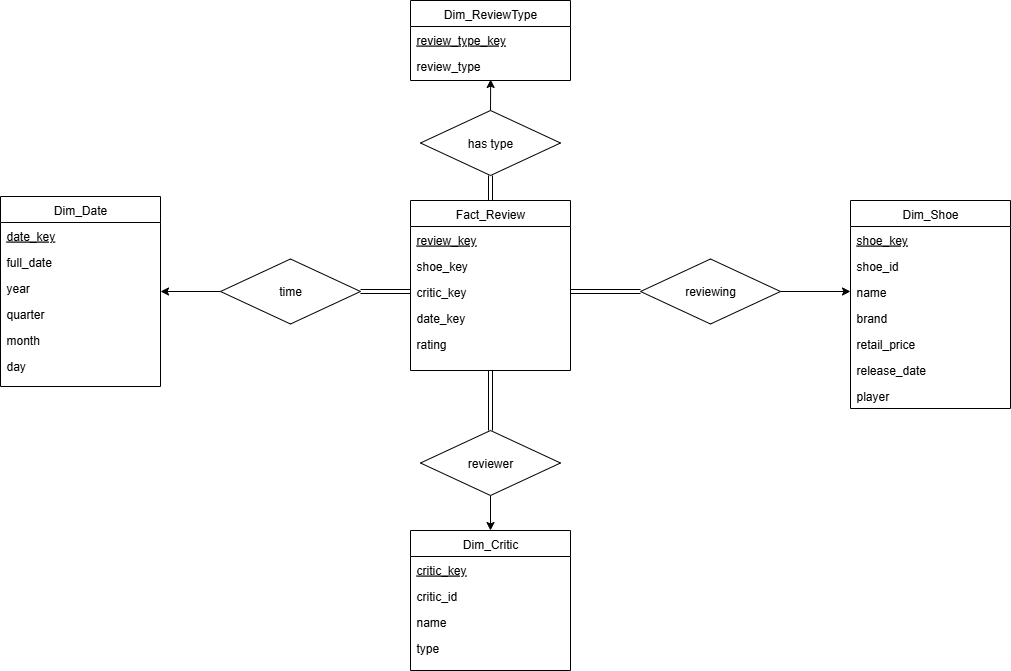

The diagram above was exported from draw.io. Its source (the exported page's mxGraphModel, read from the mxfile embedded in the PNG):
<mxGraphModel dx="2558" dy="749" grid="1" gridSize="10" guides="1" tooltips="1" connect="1" arrows="1" fold="1" page="1" pageScale="1" pageWidth="850" pageHeight="1100" math="0" shadow="0" extFonts="Permanent Marker^https://fonts.googleapis.com/css?family=Permanent+Marker">
  <root>
    <mxCell id="0" />
    <mxCell id="1" parent="0" />
    <mxCell id="OQ9UPeNoew1SrG1z01Rs-1" value="Fact_Review" style="swimlane;fontStyle=0;align=center;verticalAlign=top;childLayout=stackLayout;horizontal=1;startSize=26;horizontalStack=0;resizeParent=1;resizeLast=0;collapsible=1;marginBottom=0;rounded=0;shadow=0;strokeWidth=1;" vertex="1" parent="1">
      <mxGeometry x="340" y="210" width="160" height="170" as="geometry">
        <mxRectangle x="130" y="380" width="160" height="26" as="alternateBounds" />
      </mxGeometry>
    </mxCell>
    <mxCell id="OQ9UPeNoew1SrG1z01Rs-4" value="review_key" style="text;align=left;verticalAlign=top;spacingLeft=4;spacingRight=4;overflow=hidden;rotatable=0;points=[[0,0.5],[1,0.5]];portConstraint=eastwest;rounded=0;shadow=0;html=0;fontStyle=4" vertex="1" parent="OQ9UPeNoew1SrG1z01Rs-1">
      <mxGeometry y="26" width="160" height="26" as="geometry" />
    </mxCell>
    <mxCell id="OQ9UPeNoew1SrG1z01Rs-2" value="shoe_key" style="text;align=left;verticalAlign=top;spacingLeft=4;spacingRight=4;overflow=hidden;rotatable=0;points=[[0,0.5],[1,0.5]];portConstraint=eastwest;fontStyle=0" vertex="1" parent="OQ9UPeNoew1SrG1z01Rs-1">
      <mxGeometry y="52" width="160" height="26" as="geometry" />
    </mxCell>
    <mxCell id="OQ9UPeNoew1SrG1z01Rs-3" value="critic_key" style="text;align=left;verticalAlign=top;spacingLeft=4;spacingRight=4;overflow=hidden;rotatable=0;points=[[0,0.5],[1,0.5]];portConstraint=eastwest;rounded=0;shadow=0;html=0;" vertex="1" parent="OQ9UPeNoew1SrG1z01Rs-1">
      <mxGeometry y="78" width="160" height="26" as="geometry" />
    </mxCell>
    <mxCell id="OQ9UPeNoew1SrG1z01Rs-5" value="date_key" style="text;align=left;verticalAlign=top;spacingLeft=4;spacingRight=4;overflow=hidden;rotatable=0;points=[[0,0.5],[1,0.5]];portConstraint=eastwest;rounded=0;shadow=0;html=0;" vertex="1" parent="OQ9UPeNoew1SrG1z01Rs-1">
      <mxGeometry y="104" width="160" height="26" as="geometry" />
    </mxCell>
    <mxCell id="OQ9UPeNoew1SrG1z01Rs-6" value="rating" style="text;align=left;verticalAlign=top;spacingLeft=4;spacingRight=4;overflow=hidden;rotatable=0;points=[[0,0.5],[1,0.5]];portConstraint=eastwest;rounded=0;shadow=0;html=0;" vertex="1" parent="OQ9UPeNoew1SrG1z01Rs-1">
      <mxGeometry y="130" width="160" height="26" as="geometry" />
    </mxCell>
    <mxCell id="OQ9UPeNoew1SrG1z01Rs-10" value="Dim_Shoe" style="swimlane;fontStyle=0;align=center;verticalAlign=top;childLayout=stackLayout;horizontal=1;startSize=26;horizontalStack=0;resizeParent=1;resizeLast=0;collapsible=1;marginBottom=0;rounded=0;shadow=0;strokeWidth=1;" vertex="1" parent="1">
      <mxGeometry x="780" y="210" width="160" height="208" as="geometry">
        <mxRectangle x="130" y="380" width="160" height="26" as="alternateBounds" />
      </mxGeometry>
    </mxCell>
    <mxCell id="OQ9UPeNoew1SrG1z01Rs-11" value="shoe_key" style="text;align=left;verticalAlign=top;spacingLeft=4;spacingRight=4;overflow=hidden;rotatable=0;points=[[0,0.5],[1,0.5]];portConstraint=eastwest;fontStyle=4" vertex="1" parent="OQ9UPeNoew1SrG1z01Rs-10">
      <mxGeometry y="26" width="160" height="26" as="geometry" />
    </mxCell>
    <mxCell id="OQ9UPeNoew1SrG1z01Rs-20" value="shoe_id" style="text;align=left;verticalAlign=top;spacingLeft=4;spacingRight=4;overflow=hidden;rotatable=0;points=[[0,0.5],[1,0.5]];portConstraint=eastwest;fontStyle=0" vertex="1" parent="OQ9UPeNoew1SrG1z01Rs-10">
      <mxGeometry y="52" width="160" height="26" as="geometry" />
    </mxCell>
    <mxCell id="OQ9UPeNoew1SrG1z01Rs-12" value="name" style="text;align=left;verticalAlign=top;spacingLeft=4;spacingRight=4;overflow=hidden;rotatable=0;points=[[0,0.5],[1,0.5]];portConstraint=eastwest;rounded=0;shadow=0;html=0;" vertex="1" parent="OQ9UPeNoew1SrG1z01Rs-10">
      <mxGeometry y="78" width="160" height="26" as="geometry" />
    </mxCell>
    <mxCell id="OQ9UPeNoew1SrG1z01Rs-13" value="brand" style="text;align=left;verticalAlign=top;spacingLeft=4;spacingRight=4;overflow=hidden;rotatable=0;points=[[0,0.5],[1,0.5]];portConstraint=eastwest;rounded=0;shadow=0;html=0;" vertex="1" parent="OQ9UPeNoew1SrG1z01Rs-10">
      <mxGeometry y="104" width="160" height="26" as="geometry" />
    </mxCell>
    <mxCell id="OQ9UPeNoew1SrG1z01Rs-18" value="retail_price" style="text;align=left;verticalAlign=top;spacingLeft=4;spacingRight=4;overflow=hidden;rotatable=0;points=[[0,0.5],[1,0.5]];portConstraint=eastwest;rounded=0;shadow=0;html=0;" vertex="1" parent="OQ9UPeNoew1SrG1z01Rs-10">
      <mxGeometry y="130" width="160" height="26" as="geometry" />
    </mxCell>
    <mxCell id="OQ9UPeNoew1SrG1z01Rs-56" value="release_date" style="text;align=left;verticalAlign=top;spacingLeft=4;spacingRight=4;overflow=hidden;rotatable=0;points=[[0,0.5],[1,0.5]];portConstraint=eastwest;rounded=0;shadow=0;html=0;" vertex="1" parent="OQ9UPeNoew1SrG1z01Rs-10">
      <mxGeometry y="156" width="160" height="26" as="geometry" />
    </mxCell>
    <mxCell id="OQ9UPeNoew1SrG1z01Rs-57" value="player" style="text;align=left;verticalAlign=top;spacingLeft=4;spacingRight=4;overflow=hidden;rotatable=0;points=[[0,0.5],[1,0.5]];portConstraint=eastwest;rounded=0;shadow=0;html=0;" vertex="1" parent="OQ9UPeNoew1SrG1z01Rs-10">
      <mxGeometry y="182" width="160" height="26" as="geometry" />
    </mxCell>
    <mxCell id="OQ9UPeNoew1SrG1z01Rs-21" value="Dim_Critic" style="swimlane;fontStyle=0;align=center;verticalAlign=top;childLayout=stackLayout;horizontal=1;startSize=26;horizontalStack=0;resizeParent=1;resizeLast=0;collapsible=1;marginBottom=0;rounded=0;shadow=0;strokeWidth=1;" vertex="1" parent="1">
      <mxGeometry x="340" y="540" width="160" height="140" as="geometry">
        <mxRectangle x="130" y="380" width="160" height="26" as="alternateBounds" />
      </mxGeometry>
    </mxCell>
    <mxCell id="OQ9UPeNoew1SrG1z01Rs-22" value="critic_key" style="text;align=left;verticalAlign=top;spacingLeft=4;spacingRight=4;overflow=hidden;rotatable=0;points=[[0,0.5],[1,0.5]];portConstraint=eastwest;fontStyle=4" vertex="1" parent="OQ9UPeNoew1SrG1z01Rs-21">
      <mxGeometry y="26" width="160" height="26" as="geometry" />
    </mxCell>
    <mxCell id="OQ9UPeNoew1SrG1z01Rs-23" value="critic_id" style="text;align=left;verticalAlign=top;spacingLeft=4;spacingRight=4;overflow=hidden;rotatable=0;points=[[0,0.5],[1,0.5]];portConstraint=eastwest;fontStyle=0" vertex="1" parent="OQ9UPeNoew1SrG1z01Rs-21">
      <mxGeometry y="52" width="160" height="26" as="geometry" />
    </mxCell>
    <mxCell id="OQ9UPeNoew1SrG1z01Rs-24" value="name" style="text;align=left;verticalAlign=top;spacingLeft=4;spacingRight=4;overflow=hidden;rotatable=0;points=[[0,0.5],[1,0.5]];portConstraint=eastwest;rounded=0;shadow=0;html=0;" vertex="1" parent="OQ9UPeNoew1SrG1z01Rs-21">
      <mxGeometry y="78" width="160" height="26" as="geometry" />
    </mxCell>
    <mxCell id="OQ9UPeNoew1SrG1z01Rs-25" value="type" style="text;align=left;verticalAlign=top;spacingLeft=4;spacingRight=4;overflow=hidden;rotatable=0;points=[[0,0.5],[1,0.5]];portConstraint=eastwest;rounded=0;shadow=0;html=0;" vertex="1" parent="OQ9UPeNoew1SrG1z01Rs-21">
      <mxGeometry y="104" width="160" height="26" as="geometry" />
    </mxCell>
    <mxCell id="OQ9UPeNoew1SrG1z01Rs-27" value="Dim_Date" style="swimlane;fontStyle=0;align=center;verticalAlign=top;childLayout=stackLayout;horizontal=1;startSize=26;horizontalStack=0;resizeParent=1;resizeLast=0;collapsible=1;marginBottom=0;rounded=0;shadow=0;strokeWidth=1;" vertex="1" parent="1">
      <mxGeometry x="-70" y="206" width="160" height="190" as="geometry">
        <mxRectangle x="130" y="380" width="160" height="26" as="alternateBounds" />
      </mxGeometry>
    </mxCell>
    <mxCell id="OQ9UPeNoew1SrG1z01Rs-28" value="date_key" style="text;align=left;verticalAlign=top;spacingLeft=4;spacingRight=4;overflow=hidden;rotatable=0;points=[[0,0.5],[1,0.5]];portConstraint=eastwest;fontStyle=4" vertex="1" parent="OQ9UPeNoew1SrG1z01Rs-27">
      <mxGeometry y="26" width="160" height="26" as="geometry" />
    </mxCell>
    <mxCell id="OQ9UPeNoew1SrG1z01Rs-29" value="full_date" style="text;align=left;verticalAlign=top;spacingLeft=4;spacingRight=4;overflow=hidden;rotatable=0;points=[[0,0.5],[1,0.5]];portConstraint=eastwest;fontStyle=0" vertex="1" parent="OQ9UPeNoew1SrG1z01Rs-27">
      <mxGeometry y="52" width="160" height="26" as="geometry" />
    </mxCell>
    <mxCell id="OQ9UPeNoew1SrG1z01Rs-30" value="year" style="text;align=left;verticalAlign=top;spacingLeft=4;spacingRight=4;overflow=hidden;rotatable=0;points=[[0,0.5],[1,0.5]];portConstraint=eastwest;rounded=0;shadow=0;html=0;" vertex="1" parent="OQ9UPeNoew1SrG1z01Rs-27">
      <mxGeometry y="78" width="160" height="26" as="geometry" />
    </mxCell>
    <mxCell id="OQ9UPeNoew1SrG1z01Rs-33" value="quarter" style="text;align=left;verticalAlign=top;spacingLeft=4;spacingRight=4;overflow=hidden;rotatable=0;points=[[0,0.5],[1,0.5]];portConstraint=eastwest;rounded=0;shadow=0;html=0;" vertex="1" parent="OQ9UPeNoew1SrG1z01Rs-27">
      <mxGeometry y="104" width="160" height="26" as="geometry" />
    </mxCell>
    <mxCell id="OQ9UPeNoew1SrG1z01Rs-31" value="month" style="text;align=left;verticalAlign=top;spacingLeft=4;spacingRight=4;overflow=hidden;rotatable=0;points=[[0,0.5],[1,0.5]];portConstraint=eastwest;rounded=0;shadow=0;html=0;" vertex="1" parent="OQ9UPeNoew1SrG1z01Rs-27">
      <mxGeometry y="130" width="160" height="26" as="geometry" />
    </mxCell>
    <mxCell id="OQ9UPeNoew1SrG1z01Rs-32" value="day" style="text;align=left;verticalAlign=top;spacingLeft=4;spacingRight=4;overflow=hidden;rotatable=0;points=[[0,0.5],[1,0.5]];portConstraint=eastwest;rounded=0;shadow=0;html=0;" vertex="1" parent="OQ9UPeNoew1SrG1z01Rs-27">
      <mxGeometry y="156" width="160" height="26" as="geometry" />
    </mxCell>
    <mxCell id="OQ9UPeNoew1SrG1z01Rs-42" style="edgeStyle=orthogonalEdgeStyle;rounded=0;orthogonalLoop=1;jettySize=auto;html=1;exitX=0;exitY=0.5;exitDx=0;exitDy=0;entryX=1;entryY=0.5;entryDx=0;entryDy=0;shape=link;" edge="1" parent="1" source="OQ9UPeNoew1SrG1z01Rs-39" target="OQ9UPeNoew1SrG1z01Rs-3">
      <mxGeometry relative="1" as="geometry" />
    </mxCell>
    <mxCell id="OQ9UPeNoew1SrG1z01Rs-43" style="edgeStyle=orthogonalEdgeStyle;rounded=0;orthogonalLoop=1;jettySize=auto;html=1;entryX=0;entryY=0.5;entryDx=0;entryDy=0;" edge="1" parent="1" source="OQ9UPeNoew1SrG1z01Rs-39" target="OQ9UPeNoew1SrG1z01Rs-12">
      <mxGeometry relative="1" as="geometry" />
    </mxCell>
    <mxCell id="OQ9UPeNoew1SrG1z01Rs-39" value="reviewing" style="rhombus;whiteSpace=wrap;html=1;" vertex="1" parent="1">
      <mxGeometry x="570" y="268.5" width="140" height="65" as="geometry" />
    </mxCell>
    <mxCell id="OQ9UPeNoew1SrG1z01Rs-44" style="edgeStyle=orthogonalEdgeStyle;rounded=0;orthogonalLoop=1;jettySize=auto;html=1;entryX=0.5;entryY=1;entryDx=0;entryDy=0;shape=link;" edge="1" parent="1" source="OQ9UPeNoew1SrG1z01Rs-40" target="OQ9UPeNoew1SrG1z01Rs-1">
      <mxGeometry relative="1" as="geometry" />
    </mxCell>
    <mxCell id="OQ9UPeNoew1SrG1z01Rs-45" style="edgeStyle=orthogonalEdgeStyle;rounded=0;orthogonalLoop=1;jettySize=auto;html=1;exitX=0.5;exitY=1;exitDx=0;exitDy=0;entryX=0.5;entryY=0;entryDx=0;entryDy=0;" edge="1" parent="1" source="OQ9UPeNoew1SrG1z01Rs-40" target="OQ9UPeNoew1SrG1z01Rs-21">
      <mxGeometry relative="1" as="geometry" />
    </mxCell>
    <mxCell id="OQ9UPeNoew1SrG1z01Rs-40" value="reviewer" style="rhombus;whiteSpace=wrap;html=1;" vertex="1" parent="1">
      <mxGeometry x="350" y="440" width="140" height="65" as="geometry" />
    </mxCell>
    <mxCell id="OQ9UPeNoew1SrG1z01Rs-48" style="edgeStyle=orthogonalEdgeStyle;rounded=0;orthogonalLoop=1;jettySize=auto;html=1;exitX=0;exitY=0.5;exitDx=0;exitDy=0;entryX=1;entryY=0.5;entryDx=0;entryDy=0;" edge="1" parent="1" source="OQ9UPeNoew1SrG1z01Rs-41" target="OQ9UPeNoew1SrG1z01Rs-27">
      <mxGeometry relative="1" as="geometry" />
    </mxCell>
    <mxCell id="OQ9UPeNoew1SrG1z01Rs-49" style="edgeStyle=orthogonalEdgeStyle;rounded=0;orthogonalLoop=1;jettySize=auto;html=1;entryX=0;entryY=0.5;entryDx=0;entryDy=0;shape=link;" edge="1" parent="1" source="OQ9UPeNoew1SrG1z01Rs-41" target="OQ9UPeNoew1SrG1z01Rs-3">
      <mxGeometry relative="1" as="geometry" />
    </mxCell>
    <mxCell id="OQ9UPeNoew1SrG1z01Rs-41" value="time" style="rhombus;whiteSpace=wrap;html=1;" vertex="1" parent="1">
      <mxGeometry x="150" y="268.5" width="140" height="65" as="geometry" />
    </mxCell>
    <mxCell id="OQ9UPeNoew1SrG1z01Rs-50" value="Dim_ReviewType" style="swimlane;fontStyle=0;align=center;verticalAlign=top;childLayout=stackLayout;horizontal=1;startSize=26;horizontalStack=0;resizeParent=1;resizeLast=0;collapsible=1;marginBottom=0;rounded=0;shadow=0;strokeWidth=1;" vertex="1" parent="1">
      <mxGeometry x="340" y="10" width="160" height="80" as="geometry">
        <mxRectangle x="130" y="380" width="160" height="26" as="alternateBounds" />
      </mxGeometry>
    </mxCell>
    <mxCell id="OQ9UPeNoew1SrG1z01Rs-51" value="review_type_key" style="text;align=left;verticalAlign=top;spacingLeft=4;spacingRight=4;overflow=hidden;rotatable=0;points=[[0,0.5],[1,0.5]];portConstraint=eastwest;fontStyle=4" vertex="1" parent="OQ9UPeNoew1SrG1z01Rs-50">
      <mxGeometry y="26" width="160" height="26" as="geometry" />
    </mxCell>
    <mxCell id="OQ9UPeNoew1SrG1z01Rs-52" value="review_type" style="text;align=left;verticalAlign=top;spacingLeft=4;spacingRight=4;overflow=hidden;rotatable=0;points=[[0,0.5],[1,0.5]];portConstraint=eastwest;fontStyle=0" vertex="1" parent="OQ9UPeNoew1SrG1z01Rs-50">
      <mxGeometry y="52" width="160" height="26" as="geometry" />
    </mxCell>
    <mxCell id="OQ9UPeNoew1SrG1z01Rs-54" style="edgeStyle=orthogonalEdgeStyle;rounded=0;orthogonalLoop=1;jettySize=auto;html=1;exitX=0.5;exitY=1;exitDx=0;exitDy=0;entryX=0.5;entryY=0;entryDx=0;entryDy=0;shape=link;" edge="1" parent="1" source="OQ9UPeNoew1SrG1z01Rs-53" target="OQ9UPeNoew1SrG1z01Rs-1">
      <mxGeometry relative="1" as="geometry" />
    </mxCell>
    <mxCell id="OQ9UPeNoew1SrG1z01Rs-53" value="has type" style="rhombus;whiteSpace=wrap;html=1;" vertex="1" parent="1">
      <mxGeometry x="350" y="120" width="140" height="65" as="geometry" />
    </mxCell>
    <mxCell id="OQ9UPeNoew1SrG1z01Rs-55" style="edgeStyle=orthogonalEdgeStyle;rounded=0;orthogonalLoop=1;jettySize=auto;html=1;exitX=0.5;exitY=0;exitDx=0;exitDy=0;entryX=0.501;entryY=1.038;entryDx=0;entryDy=0;entryPerimeter=0;" edge="1" parent="1" source="OQ9UPeNoew1SrG1z01Rs-53" target="OQ9UPeNoew1SrG1z01Rs-52">
      <mxGeometry relative="1" as="geometry" />
    </mxCell>
  </root>
</mxGraphModel>